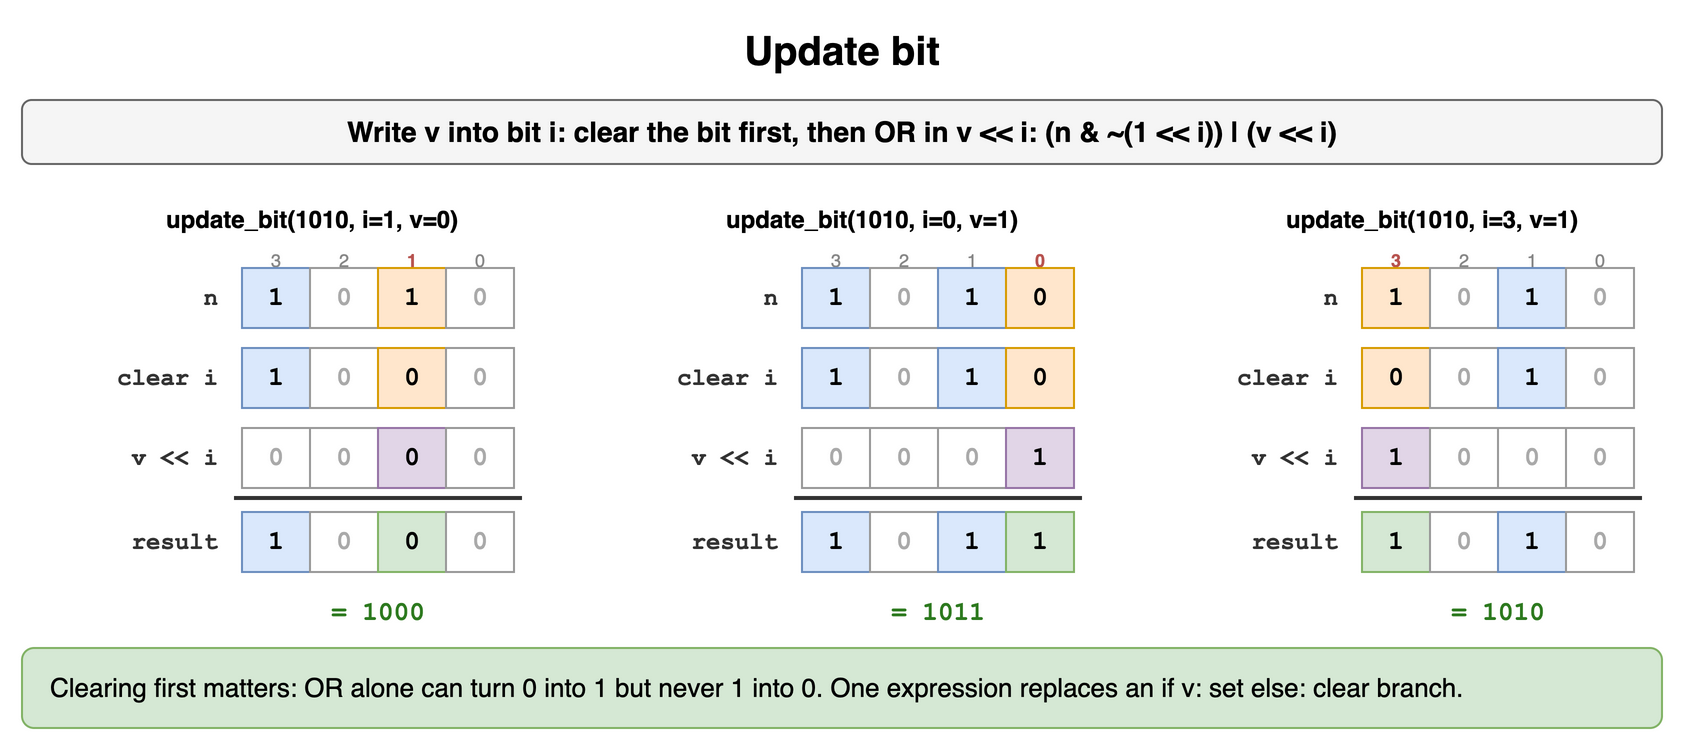

The diagram above was exported from draw.io. Its source (the exported page's mxGraphModel, read from the mxfile embedded in the PNG):
<mxGraphModel dx="900" dy="384" grid="1" gridSize="10" guides="1" tooltips="1" connect="1" arrows="1" fold="1" page="1" pageScale="1" pageWidth="900" pageHeight="384" math="0" shadow="0">
  <root>
    <mxCell id="0" />
    <mxCell id="1" parent="0" />
    <mxCell id="b111" value="Update bit" style="text;html=1;align=center;verticalAlign=middle;whiteSpace=wrap;fontSize=20;fontStyle=1;" vertex="1" parent="1">
      <mxGeometry x="40" y="10" width="820" height="30" as="geometry" />
    </mxCell>
    <mxCell id="b112" value="Write v into bit i: clear the bit first, then OR in v &lt;&lt; i: (n &amp; ~(1 &lt;&lt; i)) | (v &lt;&lt; i)" style="rounded=1;whiteSpace=wrap;html=1;fillColor=#f5f5f5;strokeColor=#666666;fontStyle=1;fontSize=14;" vertex="1" parent="1">
      <mxGeometry x="40" y="50" width="820" height="32" as="geometry" />
    </mxCell>
    <mxCell id="b113" value="update_bit(1010, i=1, v=0)" style="text;html=1;whiteSpace=wrap;fontSize=11;fontStyle=1;fontSize=12;align=center;" vertex="1" parent="1">
      <mxGeometry x="60" y="96" width="250" height="18" as="geometry" />
    </mxCell>
    <mxCell id="b114" value="3" style="text;html=1;whiteSpace=wrap;fontSize=11;align=center;fontSize=9;fontColor=#888888;" vertex="1" parent="1">
      <mxGeometry x="146" y="118" width="42" height="14" as="geometry" />
    </mxCell>
    <mxCell id="b115" value="2" style="text;html=1;whiteSpace=wrap;fontSize=11;align=center;fontSize=9;fontColor=#888888;" vertex="1" parent="1">
      <mxGeometry x="180" y="118" width="42" height="14" as="geometry" />
    </mxCell>
    <mxCell id="b116" value="1" style="text;html=1;whiteSpace=wrap;fontSize=11;align=center;fontSize=9;fontColor=#b85450;fontStyle=1;" vertex="1" parent="1">
      <mxGeometry x="214" y="118" width="42" height="14" as="geometry" />
    </mxCell>
    <mxCell id="b117" value="0" style="text;html=1;whiteSpace=wrap;fontSize=11;align=center;fontSize=9;fontColor=#888888;" vertex="1" parent="1">
      <mxGeometry x="248" y="118" width="42" height="14" as="geometry" />
    </mxCell>
    <mxCell id="b118" value="1" style="rounded=0;whiteSpace=wrap;html=1;fontFamily=Courier New;fontStyle=1;fontSize=13;fillColor=#dae8fc;strokeColor=#6c8ebf;" vertex="1" parent="1">
      <mxGeometry x="150" y="134" width="34" height="30" as="geometry" />
    </mxCell>
    <mxCell id="b119" value="0" style="rounded=0;whiteSpace=wrap;html=1;fontFamily=Courier New;fontStyle=1;fontSize=13;fillColor=#ffffff;strokeColor=#999999;fontColor=#aaaaaa;" vertex="1" parent="1">
      <mxGeometry x="184" y="134" width="34" height="30" as="geometry" />
    </mxCell>
    <mxCell id="b1110" value="1" style="rounded=0;whiteSpace=wrap;html=1;fontFamily=Courier New;fontStyle=1;fontSize=13;fillColor=#ffe6cc;strokeColor=#d79b00;" vertex="1" parent="1">
      <mxGeometry x="218" y="134" width="34" height="30" as="geometry" />
    </mxCell>
    <mxCell id="b1111" value="0" style="rounded=0;whiteSpace=wrap;html=1;fontFamily=Courier New;fontStyle=1;fontSize=13;fillColor=#ffffff;strokeColor=#999999;fontColor=#aaaaaa;" vertex="1" parent="1">
      <mxGeometry x="252" y="134" width="34" height="30" as="geometry" />
    </mxCell>
    <mxCell id="b1112" value="n" style="text;html=1;whiteSpace=wrap;fontSize=11;align=right;verticalAlign=middle;fontStyle=1;fontSize=12;fontFamily=Courier New;fontColor=#333333;" vertex="1" parent="1">
      <mxGeometry x="60" y="134" width="80" height="30" as="geometry" />
    </mxCell>
    <mxCell id="b1113" value="1" style="rounded=0;whiteSpace=wrap;html=1;fontFamily=Courier New;fontStyle=1;fontSize=13;fillColor=#dae8fc;strokeColor=#6c8ebf;" vertex="1" parent="1">
      <mxGeometry x="150" y="174" width="34" height="30" as="geometry" />
    </mxCell>
    <mxCell id="b1114" value="0" style="rounded=0;whiteSpace=wrap;html=1;fontFamily=Courier New;fontStyle=1;fontSize=13;fillColor=#ffffff;strokeColor=#999999;fontColor=#aaaaaa;" vertex="1" parent="1">
      <mxGeometry x="184" y="174" width="34" height="30" as="geometry" />
    </mxCell>
    <mxCell id="b1115" value="0" style="rounded=0;whiteSpace=wrap;html=1;fontFamily=Courier New;fontStyle=1;fontSize=13;fillColor=#ffe6cc;strokeColor=#d79b00;" vertex="1" parent="1">
      <mxGeometry x="218" y="174" width="34" height="30" as="geometry" />
    </mxCell>
    <mxCell id="b1116" value="0" style="rounded=0;whiteSpace=wrap;html=1;fontFamily=Courier New;fontStyle=1;fontSize=13;fillColor=#ffffff;strokeColor=#999999;fontColor=#aaaaaa;" vertex="1" parent="1">
      <mxGeometry x="252" y="174" width="34" height="30" as="geometry" />
    </mxCell>
    <mxCell id="b1117" value="clear i" style="text;html=1;whiteSpace=wrap;fontSize=11;align=right;verticalAlign=middle;fontStyle=1;fontSize=12;fontFamily=Courier New;fontColor=#333333;" vertex="1" parent="1">
      <mxGeometry x="60" y="174" width="80" height="30" as="geometry" />
    </mxCell>
    <mxCell id="b1118" value="0" style="rounded=0;whiteSpace=wrap;html=1;fontFamily=Courier New;fontStyle=1;fontSize=13;fillColor=#ffffff;strokeColor=#999999;fontColor=#aaaaaa;" vertex="1" parent="1">
      <mxGeometry x="150" y="214" width="34" height="30" as="geometry" />
    </mxCell>
    <mxCell id="b1119" value="0" style="rounded=0;whiteSpace=wrap;html=1;fontFamily=Courier New;fontStyle=1;fontSize=13;fillColor=#ffffff;strokeColor=#999999;fontColor=#aaaaaa;" vertex="1" parent="1">
      <mxGeometry x="184" y="214" width="34" height="30" as="geometry" />
    </mxCell>
    <mxCell id="b1120" value="0" style="rounded=0;whiteSpace=wrap;html=1;fontFamily=Courier New;fontStyle=1;fontSize=13;fillColor=#e1d5e7;strokeColor=#9673a6;" vertex="1" parent="1">
      <mxGeometry x="218" y="214" width="34" height="30" as="geometry" />
    </mxCell>
    <mxCell id="b1121" value="0" style="rounded=0;whiteSpace=wrap;html=1;fontFamily=Courier New;fontStyle=1;fontSize=13;fillColor=#ffffff;strokeColor=#999999;fontColor=#aaaaaa;" vertex="1" parent="1">
      <mxGeometry x="252" y="214" width="34" height="30" as="geometry" />
    </mxCell>
    <mxCell id="b1122" value="v &lt;&lt; i" style="text;html=1;whiteSpace=wrap;fontSize=11;align=right;verticalAlign=middle;fontStyle=1;fontSize=12;fontFamily=Courier New;fontColor=#333333;" vertex="1" parent="1">
      <mxGeometry x="60" y="214" width="80" height="30" as="geometry" />
    </mxCell>
    <mxCell id="b1123" value="" style="rounded=0;html=1;fillColor=#333333;strokeColor=none;" vertex="1" parent="1">
      <mxGeometry x="146" y="248" width="144" height="2" as="geometry" />
    </mxCell>
    <mxCell id="b1124" value="1" style="rounded=0;whiteSpace=wrap;html=1;fontFamily=Courier New;fontStyle=1;fontSize=13;fillColor=#dae8fc;strokeColor=#6c8ebf;" vertex="1" parent="1">
      <mxGeometry x="150" y="256" width="34" height="30" as="geometry" />
    </mxCell>
    <mxCell id="b1125" value="0" style="rounded=0;whiteSpace=wrap;html=1;fontFamily=Courier New;fontStyle=1;fontSize=13;fillColor=#ffffff;strokeColor=#999999;fontColor=#aaaaaa;" vertex="1" parent="1">
      <mxGeometry x="184" y="256" width="34" height="30" as="geometry" />
    </mxCell>
    <mxCell id="b1126" value="0" style="rounded=0;whiteSpace=wrap;html=1;fontFamily=Courier New;fontStyle=1;fontSize=13;fillColor=#d5e8d4;strokeColor=#82b366;" vertex="1" parent="1">
      <mxGeometry x="218" y="256" width="34" height="30" as="geometry" />
    </mxCell>
    <mxCell id="b1127" value="0" style="rounded=0;whiteSpace=wrap;html=1;fontFamily=Courier New;fontStyle=1;fontSize=13;fillColor=#ffffff;strokeColor=#999999;fontColor=#aaaaaa;" vertex="1" parent="1">
      <mxGeometry x="252" y="256" width="34" height="30" as="geometry" />
    </mxCell>
    <mxCell id="b1128" value="result" style="text;html=1;whiteSpace=wrap;fontSize=11;align=right;verticalAlign=middle;fontStyle=1;fontSize=12;fontFamily=Courier New;fontColor=#333333;" vertex="1" parent="1">
      <mxGeometry x="60" y="256" width="80" height="30" as="geometry" />
    </mxCell>
    <mxCell id="b1129" value="= 1000" style="text;html=1;whiteSpace=wrap;fontSize=11;align=center;fontStyle=1;fontSize=13;fontColor=#2d7a1f;fontFamily=Courier New;" vertex="1" parent="1">
      <mxGeometry x="150" y="292" width="136" height="18" as="geometry" />
    </mxCell>
    <mxCell id="b1130" value="update_bit(1010, i=0, v=1)" style="text;html=1;whiteSpace=wrap;fontSize=11;fontStyle=1;fontSize=12;align=center;" vertex="1" parent="1">
      <mxGeometry x="340" y="96" width="250" height="18" as="geometry" />
    </mxCell>
    <mxCell id="b1131" value="3" style="text;html=1;whiteSpace=wrap;fontSize=11;align=center;fontSize=9;fontColor=#888888;" vertex="1" parent="1">
      <mxGeometry x="426" y="118" width="42" height="14" as="geometry" />
    </mxCell>
    <mxCell id="b1132" value="2" style="text;html=1;whiteSpace=wrap;fontSize=11;align=center;fontSize=9;fontColor=#888888;" vertex="1" parent="1">
      <mxGeometry x="460" y="118" width="42" height="14" as="geometry" />
    </mxCell>
    <mxCell id="b1133" value="1" style="text;html=1;whiteSpace=wrap;fontSize=11;align=center;fontSize=9;fontColor=#888888;" vertex="1" parent="1">
      <mxGeometry x="494" y="118" width="42" height="14" as="geometry" />
    </mxCell>
    <mxCell id="b1134" value="0" style="text;html=1;whiteSpace=wrap;fontSize=11;align=center;fontSize=9;fontColor=#b85450;fontStyle=1;" vertex="1" parent="1">
      <mxGeometry x="528" y="118" width="42" height="14" as="geometry" />
    </mxCell>
    <mxCell id="b1135" value="1" style="rounded=0;whiteSpace=wrap;html=1;fontFamily=Courier New;fontStyle=1;fontSize=13;fillColor=#dae8fc;strokeColor=#6c8ebf;" vertex="1" parent="1">
      <mxGeometry x="430" y="134" width="34" height="30" as="geometry" />
    </mxCell>
    <mxCell id="b1136" value="0" style="rounded=0;whiteSpace=wrap;html=1;fontFamily=Courier New;fontStyle=1;fontSize=13;fillColor=#ffffff;strokeColor=#999999;fontColor=#aaaaaa;" vertex="1" parent="1">
      <mxGeometry x="464" y="134" width="34" height="30" as="geometry" />
    </mxCell>
    <mxCell id="b1137" value="1" style="rounded=0;whiteSpace=wrap;html=1;fontFamily=Courier New;fontStyle=1;fontSize=13;fillColor=#dae8fc;strokeColor=#6c8ebf;" vertex="1" parent="1">
      <mxGeometry x="498" y="134" width="34" height="30" as="geometry" />
    </mxCell>
    <mxCell id="b1138" value="0" style="rounded=0;whiteSpace=wrap;html=1;fontFamily=Courier New;fontStyle=1;fontSize=13;fillColor=#ffe6cc;strokeColor=#d79b00;" vertex="1" parent="1">
      <mxGeometry x="532" y="134" width="34" height="30" as="geometry" />
    </mxCell>
    <mxCell id="b1139" value="n" style="text;html=1;whiteSpace=wrap;fontSize=11;align=right;verticalAlign=middle;fontStyle=1;fontSize=12;fontFamily=Courier New;fontColor=#333333;" vertex="1" parent="1">
      <mxGeometry x="340" y="134" width="80" height="30" as="geometry" />
    </mxCell>
    <mxCell id="b1140" value="1" style="rounded=0;whiteSpace=wrap;html=1;fontFamily=Courier New;fontStyle=1;fontSize=13;fillColor=#dae8fc;strokeColor=#6c8ebf;" vertex="1" parent="1">
      <mxGeometry x="430" y="174" width="34" height="30" as="geometry" />
    </mxCell>
    <mxCell id="b1141" value="0" style="rounded=0;whiteSpace=wrap;html=1;fontFamily=Courier New;fontStyle=1;fontSize=13;fillColor=#ffffff;strokeColor=#999999;fontColor=#aaaaaa;" vertex="1" parent="1">
      <mxGeometry x="464" y="174" width="34" height="30" as="geometry" />
    </mxCell>
    <mxCell id="b1142" value="1" style="rounded=0;whiteSpace=wrap;html=1;fontFamily=Courier New;fontStyle=1;fontSize=13;fillColor=#dae8fc;strokeColor=#6c8ebf;" vertex="1" parent="1">
      <mxGeometry x="498" y="174" width="34" height="30" as="geometry" />
    </mxCell>
    <mxCell id="b1143" value="0" style="rounded=0;whiteSpace=wrap;html=1;fontFamily=Courier New;fontStyle=1;fontSize=13;fillColor=#ffe6cc;strokeColor=#d79b00;" vertex="1" parent="1">
      <mxGeometry x="532" y="174" width="34" height="30" as="geometry" />
    </mxCell>
    <mxCell id="b1144" value="clear i" style="text;html=1;whiteSpace=wrap;fontSize=11;align=right;verticalAlign=middle;fontStyle=1;fontSize=12;fontFamily=Courier New;fontColor=#333333;" vertex="1" parent="1">
      <mxGeometry x="340" y="174" width="80" height="30" as="geometry" />
    </mxCell>
    <mxCell id="b1145" value="0" style="rounded=0;whiteSpace=wrap;html=1;fontFamily=Courier New;fontStyle=1;fontSize=13;fillColor=#ffffff;strokeColor=#999999;fontColor=#aaaaaa;" vertex="1" parent="1">
      <mxGeometry x="430" y="214" width="34" height="30" as="geometry" />
    </mxCell>
    <mxCell id="b1146" value="0" style="rounded=0;whiteSpace=wrap;html=1;fontFamily=Courier New;fontStyle=1;fontSize=13;fillColor=#ffffff;strokeColor=#999999;fontColor=#aaaaaa;" vertex="1" parent="1">
      <mxGeometry x="464" y="214" width="34" height="30" as="geometry" />
    </mxCell>
    <mxCell id="b1147" value="0" style="rounded=0;whiteSpace=wrap;html=1;fontFamily=Courier New;fontStyle=1;fontSize=13;fillColor=#ffffff;strokeColor=#999999;fontColor=#aaaaaa;" vertex="1" parent="1">
      <mxGeometry x="498" y="214" width="34" height="30" as="geometry" />
    </mxCell>
    <mxCell id="b1148" value="1" style="rounded=0;whiteSpace=wrap;html=1;fontFamily=Courier New;fontStyle=1;fontSize=13;fillColor=#e1d5e7;strokeColor=#9673a6;" vertex="1" parent="1">
      <mxGeometry x="532" y="214" width="34" height="30" as="geometry" />
    </mxCell>
    <mxCell id="b1149" value="v &lt;&lt; i" style="text;html=1;whiteSpace=wrap;fontSize=11;align=right;verticalAlign=middle;fontStyle=1;fontSize=12;fontFamily=Courier New;fontColor=#333333;" vertex="1" parent="1">
      <mxGeometry x="340" y="214" width="80" height="30" as="geometry" />
    </mxCell>
    <mxCell id="b1150" value="" style="rounded=0;html=1;fillColor=#333333;strokeColor=none;" vertex="1" parent="1">
      <mxGeometry x="426" y="248" width="144" height="2" as="geometry" />
    </mxCell>
    <mxCell id="b1151" value="1" style="rounded=0;whiteSpace=wrap;html=1;fontFamily=Courier New;fontStyle=1;fontSize=13;fillColor=#dae8fc;strokeColor=#6c8ebf;" vertex="1" parent="1">
      <mxGeometry x="430" y="256" width="34" height="30" as="geometry" />
    </mxCell>
    <mxCell id="b1152" value="0" style="rounded=0;whiteSpace=wrap;html=1;fontFamily=Courier New;fontStyle=1;fontSize=13;fillColor=#ffffff;strokeColor=#999999;fontColor=#aaaaaa;" vertex="1" parent="1">
      <mxGeometry x="464" y="256" width="34" height="30" as="geometry" />
    </mxCell>
    <mxCell id="b1153" value="1" style="rounded=0;whiteSpace=wrap;html=1;fontFamily=Courier New;fontStyle=1;fontSize=13;fillColor=#dae8fc;strokeColor=#6c8ebf;" vertex="1" parent="1">
      <mxGeometry x="498" y="256" width="34" height="30" as="geometry" />
    </mxCell>
    <mxCell id="b1154" value="1" style="rounded=0;whiteSpace=wrap;html=1;fontFamily=Courier New;fontStyle=1;fontSize=13;fillColor=#d5e8d4;strokeColor=#82b366;" vertex="1" parent="1">
      <mxGeometry x="532" y="256" width="34" height="30" as="geometry" />
    </mxCell>
    <mxCell id="b1155" value="result" style="text;html=1;whiteSpace=wrap;fontSize=11;align=right;verticalAlign=middle;fontStyle=1;fontSize=12;fontFamily=Courier New;fontColor=#333333;" vertex="1" parent="1">
      <mxGeometry x="340" y="256" width="80" height="30" as="geometry" />
    </mxCell>
    <mxCell id="b1156" value="= 1011" style="text;html=1;whiteSpace=wrap;fontSize=11;align=center;fontStyle=1;fontSize=13;fontColor=#2d7a1f;fontFamily=Courier New;" vertex="1" parent="1">
      <mxGeometry x="430" y="292" width="136" height="18" as="geometry" />
    </mxCell>
    <mxCell id="b1157" value="update_bit(1010, i=3, v=1)" style="text;html=1;whiteSpace=wrap;fontSize=11;fontStyle=1;fontSize=12;align=center;" vertex="1" parent="1">
      <mxGeometry x="620" y="96" width="250" height="18" as="geometry" />
    </mxCell>
    <mxCell id="b1158" value="3" style="text;html=1;whiteSpace=wrap;fontSize=11;align=center;fontSize=9;fontColor=#b85450;fontStyle=1;" vertex="1" parent="1">
      <mxGeometry x="706" y="118" width="42" height="14" as="geometry" />
    </mxCell>
    <mxCell id="b1159" value="2" style="text;html=1;whiteSpace=wrap;fontSize=11;align=center;fontSize=9;fontColor=#888888;" vertex="1" parent="1">
      <mxGeometry x="740" y="118" width="42" height="14" as="geometry" />
    </mxCell>
    <mxCell id="b1160" value="1" style="text;html=1;whiteSpace=wrap;fontSize=11;align=center;fontSize=9;fontColor=#888888;" vertex="1" parent="1">
      <mxGeometry x="774" y="118" width="42" height="14" as="geometry" />
    </mxCell>
    <mxCell id="b1161" value="0" style="text;html=1;whiteSpace=wrap;fontSize=11;align=center;fontSize=9;fontColor=#888888;" vertex="1" parent="1">
      <mxGeometry x="808" y="118" width="42" height="14" as="geometry" />
    </mxCell>
    <mxCell id="b1162" value="1" style="rounded=0;whiteSpace=wrap;html=1;fontFamily=Courier New;fontStyle=1;fontSize=13;fillColor=#ffe6cc;strokeColor=#d79b00;" vertex="1" parent="1">
      <mxGeometry x="710" y="134" width="34" height="30" as="geometry" />
    </mxCell>
    <mxCell id="b1163" value="0" style="rounded=0;whiteSpace=wrap;html=1;fontFamily=Courier New;fontStyle=1;fontSize=13;fillColor=#ffffff;strokeColor=#999999;fontColor=#aaaaaa;" vertex="1" parent="1">
      <mxGeometry x="744" y="134" width="34" height="30" as="geometry" />
    </mxCell>
    <mxCell id="b1164" value="1" style="rounded=0;whiteSpace=wrap;html=1;fontFamily=Courier New;fontStyle=1;fontSize=13;fillColor=#dae8fc;strokeColor=#6c8ebf;" vertex="1" parent="1">
      <mxGeometry x="778" y="134" width="34" height="30" as="geometry" />
    </mxCell>
    <mxCell id="b1165" value="0" style="rounded=0;whiteSpace=wrap;html=1;fontFamily=Courier New;fontStyle=1;fontSize=13;fillColor=#ffffff;strokeColor=#999999;fontColor=#aaaaaa;" vertex="1" parent="1">
      <mxGeometry x="812" y="134" width="34" height="30" as="geometry" />
    </mxCell>
    <mxCell id="b1166" value="n" style="text;html=1;whiteSpace=wrap;fontSize=11;align=right;verticalAlign=middle;fontStyle=1;fontSize=12;fontFamily=Courier New;fontColor=#333333;" vertex="1" parent="1">
      <mxGeometry x="620" y="134" width="80" height="30" as="geometry" />
    </mxCell>
    <mxCell id="b1167" value="0" style="rounded=0;whiteSpace=wrap;html=1;fontFamily=Courier New;fontStyle=1;fontSize=13;fillColor=#ffe6cc;strokeColor=#d79b00;" vertex="1" parent="1">
      <mxGeometry x="710" y="174" width="34" height="30" as="geometry" />
    </mxCell>
    <mxCell id="b1168" value="0" style="rounded=0;whiteSpace=wrap;html=1;fontFamily=Courier New;fontStyle=1;fontSize=13;fillColor=#ffffff;strokeColor=#999999;fontColor=#aaaaaa;" vertex="1" parent="1">
      <mxGeometry x="744" y="174" width="34" height="30" as="geometry" />
    </mxCell>
    <mxCell id="b1169" value="1" style="rounded=0;whiteSpace=wrap;html=1;fontFamily=Courier New;fontStyle=1;fontSize=13;fillColor=#dae8fc;strokeColor=#6c8ebf;" vertex="1" parent="1">
      <mxGeometry x="778" y="174" width="34" height="30" as="geometry" />
    </mxCell>
    <mxCell id="b1170" value="0" style="rounded=0;whiteSpace=wrap;html=1;fontFamily=Courier New;fontStyle=1;fontSize=13;fillColor=#ffffff;strokeColor=#999999;fontColor=#aaaaaa;" vertex="1" parent="1">
      <mxGeometry x="812" y="174" width="34" height="30" as="geometry" />
    </mxCell>
    <mxCell id="b1171" value="clear i" style="text;html=1;whiteSpace=wrap;fontSize=11;align=right;verticalAlign=middle;fontStyle=1;fontSize=12;fontFamily=Courier New;fontColor=#333333;" vertex="1" parent="1">
      <mxGeometry x="620" y="174" width="80" height="30" as="geometry" />
    </mxCell>
    <mxCell id="b1172" value="1" style="rounded=0;whiteSpace=wrap;html=1;fontFamily=Courier New;fontStyle=1;fontSize=13;fillColor=#e1d5e7;strokeColor=#9673a6;" vertex="1" parent="1">
      <mxGeometry x="710" y="214" width="34" height="30" as="geometry" />
    </mxCell>
    <mxCell id="b1173" value="0" style="rounded=0;whiteSpace=wrap;html=1;fontFamily=Courier New;fontStyle=1;fontSize=13;fillColor=#ffffff;strokeColor=#999999;fontColor=#aaaaaa;" vertex="1" parent="1">
      <mxGeometry x="744" y="214" width="34" height="30" as="geometry" />
    </mxCell>
    <mxCell id="b1174" value="0" style="rounded=0;whiteSpace=wrap;html=1;fontFamily=Courier New;fontStyle=1;fontSize=13;fillColor=#ffffff;strokeColor=#999999;fontColor=#aaaaaa;" vertex="1" parent="1">
      <mxGeometry x="778" y="214" width="34" height="30" as="geometry" />
    </mxCell>
    <mxCell id="b1175" value="0" style="rounded=0;whiteSpace=wrap;html=1;fontFamily=Courier New;fontStyle=1;fontSize=13;fillColor=#ffffff;strokeColor=#999999;fontColor=#aaaaaa;" vertex="1" parent="1">
      <mxGeometry x="812" y="214" width="34" height="30" as="geometry" />
    </mxCell>
    <mxCell id="b1176" value="v &lt;&lt; i" style="text;html=1;whiteSpace=wrap;fontSize=11;align=right;verticalAlign=middle;fontStyle=1;fontSize=12;fontFamily=Courier New;fontColor=#333333;" vertex="1" parent="1">
      <mxGeometry x="620" y="214" width="80" height="30" as="geometry" />
    </mxCell>
    <mxCell id="b1177" value="" style="rounded=0;html=1;fillColor=#333333;strokeColor=none;" vertex="1" parent="1">
      <mxGeometry x="706" y="248" width="144" height="2" as="geometry" />
    </mxCell>
    <mxCell id="b1178" value="1" style="rounded=0;whiteSpace=wrap;html=1;fontFamily=Courier New;fontStyle=1;fontSize=13;fillColor=#d5e8d4;strokeColor=#82b366;" vertex="1" parent="1">
      <mxGeometry x="710" y="256" width="34" height="30" as="geometry" />
    </mxCell>
    <mxCell id="b1179" value="0" style="rounded=0;whiteSpace=wrap;html=1;fontFamily=Courier New;fontStyle=1;fontSize=13;fillColor=#ffffff;strokeColor=#999999;fontColor=#aaaaaa;" vertex="1" parent="1">
      <mxGeometry x="744" y="256" width="34" height="30" as="geometry" />
    </mxCell>
    <mxCell id="b1180" value="1" style="rounded=0;whiteSpace=wrap;html=1;fontFamily=Courier New;fontStyle=1;fontSize=13;fillColor=#dae8fc;strokeColor=#6c8ebf;" vertex="1" parent="1">
      <mxGeometry x="778" y="256" width="34" height="30" as="geometry" />
    </mxCell>
    <mxCell id="b1181" value="0" style="rounded=0;whiteSpace=wrap;html=1;fontFamily=Courier New;fontStyle=1;fontSize=13;fillColor=#ffffff;strokeColor=#999999;fontColor=#aaaaaa;" vertex="1" parent="1">
      <mxGeometry x="812" y="256" width="34" height="30" as="geometry" />
    </mxCell>
    <mxCell id="b1182" value="result" style="text;html=1;whiteSpace=wrap;fontSize=11;align=right;verticalAlign=middle;fontStyle=1;fontSize=12;fontFamily=Courier New;fontColor=#333333;" vertex="1" parent="1">
      <mxGeometry x="620" y="256" width="80" height="30" as="geometry" />
    </mxCell>
    <mxCell id="b1183" value="= 1010" style="text;html=1;whiteSpace=wrap;fontSize=11;align=center;fontStyle=1;fontSize=13;fontColor=#2d7a1f;fontFamily=Courier New;" vertex="1" parent="1">
      <mxGeometry x="710" y="292" width="136" height="18" as="geometry" />
    </mxCell>
    <mxCell id="b1184" value="Clearing first matters: OR alone can turn 0 into 1 but never 1 into 0. One expression replaces an if v: set else: clear branch." style="rounded=1;whiteSpace=wrap;html=1;fillColor=#d5e8d4;strokeColor=#82b366;fontSize=13;align=left;spacingLeft=12;" vertex="1" parent="1">
      <mxGeometry x="40" y="324" width="820" height="40" as="geometry" />
    </mxCell>
  </root>
</mxGraphModel>